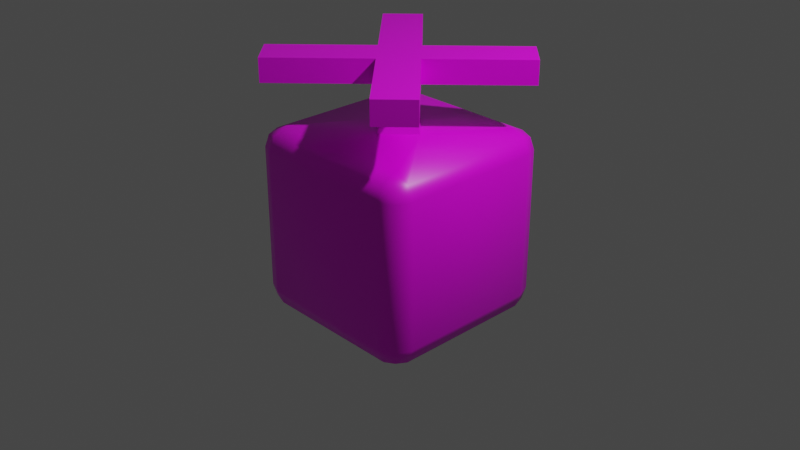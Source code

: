 # Source: onion.blend  (saved by Blender 3.2.14; exported with 4.5.12 LTS)
import bpy
from mathutils import Matrix  # noqa: F401  (used for matrix-valued properties, if any)

bpy.ops.wm.read_factory_settings(use_empty=True)
scene = bpy.context.scene
scene.name = 'Scene'

# ---- collections
col_collection = bpy.data.collections.new('Collection'); scene.collection.children.link(col_collection)

# ---- images (referenced by path relative to the original .blend; pixels are not part of the script)
import os
ASSET_DIR = os.environ.get("B2B_ASSET_DIR", "")  # directory of the original .blend (textures are referenced by path, not embedded)
HERE = os.path.dirname(os.path.abspath(__file__))  # packed textures are extracted next to this script under _unpacked/

def load_image(name, relpath, width, height, colorspace="sRGB"):
    """Load a texture the original file referenced (path relative to the .blend, or extracted next to this script)."""
    p = next((c for c in (os.path.join(HERE, relpath), os.path.join(ASSET_DIR, relpath)) if relpath and os.path.exists(c)), "")
    if p:
        img = bpy.data.images.load(p, check_existing=True)
        img.name = name
    else:  # same state as the original file: an image datablock whose file is absent (Cycles renders it pink)
        img = bpy.data.images.new(name, width, height)
        img.source = "FILE"
        img.filepath = "//" + (relpath or name)
    img.colorspace_settings.name = colorspace
    return img
img_onionthing_png = load_image('Onionthing.png', 'Onionthing.png', 1024, 1024, 'sRGB')

# ---- materials (node trees are filled in below, after node groups)
mat_material = bpy.data.materials.new('Material')
mat_material.alpha_threshold = 0.0
mat_material.use_transparent_shadow = False
mat_material.line_color = (0.0, 0.0, 0.0, 1.0)

# ---- material node trees
mat_material.use_nodes = True; mat_material.node_tree.nodes.clear()
_N = mat_material.node_tree.nodes; _L = mat_material.node_tree.links
n0 = _N.new('ShaderNodeOutputMaterial'); n0.name = 'Material Output'; n0.location = (300, 300)
n1 = _N.new('ShaderNodeBsdfPrincipled'); n1.name = 'Principled BSDF'; n1.location = (10, 300)
n1.distribution = 'GGX'
n1.subsurface_method = 'RANDOM_WALK_SKIN'
n1.inputs[2].default_value = 0.4
n1.inputs[3].default_value = 1.45
n1.inputs[27].default_value = (0.0, 0.0, 0.0, 1.0)
n1.inputs[28].default_value = 1.0
n2 = _N.new('ShaderNodeTexImage'); n2.name = 'Image Texture'; n2.location = (-280, 280)
n2.image = img_onionthing_png
_L.new(n1.outputs[0], n0.inputs[0])
_L.new(n2.outputs[0], n1.inputs[0])
n0.is_active_output = True

# ---- world
world_world = bpy.data.worlds.new('World'); scene.world = world_world
world_world.use_nodes = True; world_world.node_tree.nodes.clear()
_N = world_world.node_tree.nodes; _L = world_world.node_tree.links
n0 = _N.new('ShaderNodeOutputWorld'); n0.name = 'World Output'; n0.location = (300, 300)
n1 = _N.new('ShaderNodeBackground'); n1.name = 'Background'; n1.location = (10, 300)
n1.inputs[0].default_value = (0.05088, 0.05088, 0.05088, 1.0)
_L.new(n1.outputs[0], n0.inputs[0])
n0.is_active_output = True
world_world.color = (0.05088, 0.05088, 0.05088)
world_world.use_sun_shadow = False
world_world.sun_shadow_jitter_overblur = 0.0

# ---- cameras
cam_camera = bpy.data.cameras.new('Camera')
cam_camera.clip_end = 100.0
cam_camera.ortho_scale = 7.314

# ---- lights
light_light = bpy.data.lights.new('Light', 'POINT')
light_light.transmission_factor = 0.0
light_light.energy = 1000.0
light_light.shadow_soft_size = 0.1
light_light.shadow_maximum_resolution = 0.006
light_light.use_absolute_resolution = True

# ---- meshes
me_cube = bpy.data.meshes.new('Cube')
me_cube.from_pydata([(1.0, -0.7727, 0.7727), (0.7727, -0.7727, 1.0), (0.7727, -1.0, 0.7727), (0.9334, -0.7727, 0.9334), (0.9039, -0.9039, 0.9039), (0.7727, -0.9334, 0.9334), (0.9334, -0.9334, 0.7727), (1.0, -0.7727, -0.7727), (0.7727, -1.0, -0.7727), (0.7727, -0.7727, -1.0), (0.9334, -0.9334, -0.7727), (0.9039, -0.9039, -0.9039), (0.7727, -0.9334, -0.9334), (0.9334, -0.7727, -0.9334), (0.2976, 0.0, 1.0), (0.9334, 0.0, 0.9334), (1.0, 0.0, 0.7727), (0.7727, 0.0, -1.0), (0.9334, 0.0, -0.9334), (1.0, 0.0, -0.7727), (0.0, -0.2976, 1.0), (0.0, -0.9334, 0.9334), (0.0, -1.0, 0.7727), (0.0, -0.7727, -1.0), (0.0, -0.9334, -0.9334), (0.0, -1.0, -0.7727), (0.2976, 0.0, 1.504), (0.2, -0.2, -1.5), (0.0, 0.0, 1.752), (0.2976, 0.0, 1.752), (0.0, -0.2976, 1.752), (0.0, -0.2976, 1.504), (0.7757, -1.073, 1.752), (0.7757, -1.073, 1.504), (1.073, -0.7757, 1.752), (1.073, -0.7757, 1.504), (0.1797, 0.0, 1.252), (0.0, -0.1797, 1.252), (-1.0, -0.7727, 0.7727), (-0.7727, -0.7727, 1.0), (-0.7727, -1.0, 0.7727), (-0.9334, -0.7727, 0.9334), (-0.9039, -0.9039, 0.9039), (-0.7727, -0.9334, 0.9334), (-0.9334, -0.9334, 0.7727), (-1.0, -0.7727, -0.7727), (-0.7727, -1.0, -0.7727), (-0.7727, -0.7727, -1.0), (-0.9334, -0.9334, -0.7727), (-0.9039, -0.9039, -0.9039), (-0.7727, -0.9334, -0.9334), (-0.9334, -0.7727, -0.9334), (-0.2976, 0.0, 1.0), (-0.9334, 0.0, 0.9334), (-1.0, 0.0, 0.7727), (-0.7727, 0.0, -1.0), (-0.9334, 0.0, -0.9334), (-1.0, 0.0, -0.7727), (-0.2976, 0.0, 1.504), (-0.2, -0.2, -1.5), (-0.2976, 0.0, 1.752), (-0.7757, -1.073, 1.752), (-0.7757, -1.073, 1.504), (-1.073, -0.7757, 1.752), (-1.073, -0.7757, 1.504), (-0.1797, 0.0, 1.252), (1.0, 0.7727, 0.7727), (0.7727, 0.7727, 1.0), (0.7727, 1.0, 0.7727), (0.9334, 0.7727, 0.9334), (0.9039, 0.9039, 0.9039), (0.7727, 0.9334, 0.9334), (0.9334, 0.9334, 0.7727), (1.0, 0.7727, -0.7727), (0.7727, 1.0, -0.7727), (0.7727, 0.7727, -1.0), (0.9334, 0.9334, -0.7727), (0.9039, 0.9039, -0.9039), (0.7727, 0.9334, -0.9334), (0.9334, 0.7727, -0.9334), (0.0, 0.2976, 1.0), (0.0, 0.9334, 0.9334), (0.0, 1.0, 0.7727), (0.0, 0.7727, -1.0), (0.0, 0.9334, -0.9334), (0.0, 1.0, -0.7727), (0.2, 0.2, -1.5), (0.0, 0.2976, 1.752), (0.0, 0.2976, 1.504), (0.7757, 1.073, 1.752), (0.7757, 1.073, 1.504), (1.073, 0.7757, 1.752), (1.073, 0.7757, 1.504), (0.0, 0.1797, 1.252), (-1.0, 0.7727, 0.7727), (-0.7727, 0.7727, 1.0), (-0.7727, 1.0, 0.7727), (-0.9334, 0.7727, 0.9334), (-0.9039, 0.9039, 0.9039), (-0.7727, 0.9334, 0.9334), (-0.9334, 0.9334, 0.7727), (-1.0, 0.7727, -0.7727), (-0.7727, 1.0, -0.7727), (-0.7727, 0.7727, -1.0), (-0.9334, 0.9334, -0.7727), (-0.9039, 0.9039, -0.9039), (-0.7727, 0.9334, -0.9334), (-0.9334, 0.7727, -0.9334), (-0.2, 0.2, -1.5), (-0.7757, 1.073, 1.752), (-0.7757, 1.073, 1.504), (-1.073, 0.7757, 1.752), (-1.073, 0.7757, 1.504)], [], [(27, 17, 23), (19, 16, 0, 7), (0, 3, 4, 6), (1, 5, 4, 3), (2, 6, 4, 5), (7, 10, 11, 13), (8, 12, 11, 10), (9, 13, 11, 12), (2, 8, 10, 6), (6, 10, 7, 0), (14, 1, 3, 15), (15, 3, 0, 16), (23, 9, 12, 24), (24, 12, 8, 25), (13, 18, 19, 7), (9, 17, 18, 13), (5, 21, 22, 2), (1, 20, 21, 5), (29, 30, 32, 34), (8, 2, 22, 25), (20, 1, 14), (29, 28, 30), (37, 36, 26, 31), (33, 35, 34, 32), (30, 31, 33, 32), (31, 26, 35, 33), (26, 29, 34, 35), (23, 17, 9), (20, 14, 36, 37), (59, 23, 55), (57, 45, 38, 54), (38, 44, 42, 41), (39, 41, 42, 43), (40, 43, 42, 44), (45, 51, 49, 48), (46, 48, 49, 50), (47, 50, 49, 51), (40, 44, 48, 46), (44, 38, 45, 48), (52, 53, 41, 39), (53, 54, 38, 41), (23, 24, 50, 47), (24, 25, 46, 50), (51, 45, 57, 56), (47, 51, 56, 55), (43, 40, 22, 21), (39, 43, 21, 20), (60, 63, 61, 30), (46, 25, 22, 40), (20, 52, 39), (60, 30, 28), (37, 31, 58, 65), (62, 61, 63, 64), (30, 61, 62, 31), (31, 62, 64, 58), (58, 64, 63, 60), (23, 47, 55), (20, 37, 65, 52), (86, 83, 17), (19, 73, 66, 16), (66, 72, 70, 69), (67, 69, 70, 71), (68, 71, 70, 72), (73, 79, 77, 76), (74, 76, 77, 78), (75, 78, 77, 79), (68, 72, 76, 74), (72, 66, 73, 76), (14, 15, 69, 67), (15, 16, 66, 69), (83, 84, 78, 75), (84, 85, 74, 78), (79, 73, 19, 18), (75, 79, 18, 17), (71, 68, 82, 81), (67, 71, 81, 80), (29, 91, 89, 87), (74, 85, 82, 68), (80, 14, 67), (29, 87, 28), (93, 88, 26, 36), (90, 89, 91, 92), (87, 89, 90, 88), (88, 90, 92, 26), (26, 92, 91, 29), (83, 75, 17), (80, 93, 36, 14), (108, 55, 83), (57, 54, 94, 101), (94, 97, 98, 100), (95, 99, 98, 97), (96, 100, 98, 99), (101, 104, 105, 107), (102, 106, 105, 104), (103, 107, 105, 106), (96, 102, 104, 100), (100, 104, 101, 94), (52, 95, 97, 53), (53, 97, 94, 54), (83, 103, 106, 84), (84, 106, 102, 85), (107, 56, 57, 101), (103, 55, 56, 107), (99, 81, 82, 96), (95, 80, 81, 99), (60, 87, 109, 111), (102, 96, 82, 85), (80, 95, 52), (60, 28, 87), (93, 65, 58, 88), (110, 112, 111, 109), (87, 88, 110, 109), (88, 58, 112, 110), (58, 60, 111, 112), (83, 55, 103), (80, 52, 65, 93)])
me_cube.polygons.foreach_set('use_smooth', [0, 1, 1, 1, 1, 1, 1, 1, 1, 1, 1, 1, 1, 1, 1, 1, 1, 1, 0, 1, 1, 0, 0, 0, 0, 0, 0, 1, 0, 0, 1, 1, 1, 1, 1, 1, 1, 1, 1, 1, 1, 1, 1, 1, 1, 1, 1, 0, 1, 1, 0, 0, 0, 0, 0, 0, 1, 0, 0, 1, 1, 1, 1, 1, 1, 1, 1, 1, 1, 1, 1, 1, 1, 1, 1, 1, 0, 1, 1, 0, 0, 0, 0, 0, 0, 1, 0, 0, 1, 1, 1, 1, 1, 1, 1, 1, 1, 1, 1, 1, 1, 1, 1, 1, 1, 0, 1, 1, 0, 0, 0, 0, 0, 0, 1, 0])
_uv = me_cube.uv_layers.new(name='UVMap')
_uv.uv.foreach_set('vector', [0.811, 0.08595, 0.811, 0.09226, 0.8059, 0.0878, 0.2979, 0.4253, 0.5515, 0.4253, 0.5515, 0.5521, 0.2979, 0.5521, 0.5704, 0.05026, 0.5718, 0.05026, 0.5716, 0.05146, 0.5704, 0.05173, 0.5507, 0.06991, 0.5522, 0.06991, 0.5519, 0.07111, 0.5507, 0.07138, 0.5506, 0.07285, 0.5504, 0.07138, 0.5516, 0.07165, 0.5519, 0.07285, 0.7903, 0.06602, 0.7903, 0.06741, 0.7892, 0.06715, 0.7889, 0.06602, 0.7718, 0.08734, 0.7704, 0.08734, 0.7706, 0.0862, 0.7717, 0.08595, 0.8174, 0.07121, 0.8174, 0.06982, 0.8185, 0.07008, 0.8187, 0.07121, 0.3507, 0.5361, 0.3342, 0.5361, 0.334, 0.5344, 0.3506, 0.5344, 0.3743, 0.511, 0.3575, 0.511, 0.3575, 0.5092, 0.3743, 0.5092, 0.5436, 0.06556, 0.5507, 0.06991, 0.5507, 0.07138, 0.5436, 0.07138, 0.5718, 0.04319, 0.5718, 0.05026, 0.5704, 0.05026, 0.5704, 0.04319, 0.8174, 0.07788, 0.8174, 0.07121, 0.8187, 0.07121, 0.8187, 0.07788, 0.7704, 0.09401, 0.7704, 0.08734, 0.7718, 0.08734, 0.7718, 0.09401, 0.7889, 0.06602, 0.7889, 0.05934, 0.7903, 0.05934, 0.7903, 0.06602, 0.8174, 0.07121, 0.8107, 0.07121, 0.8107, 0.06982, 0.8174, 0.06982, 0.5519, 0.07285, 0.5519, 0.07993, 0.5506, 0.07993, 0.5506, 0.07285, 0.5507, 0.06991, 0.5464, 0.06284, 0.5522, 0.06284, 0.5522, 0.06991, 0.5449, 0.04719, 0.5476, 0.04447, 0.5547, 0.05157, 0.552, 0.05429, 0.2698, 0.5311, 0.519, 0.5311, 0.519, 0.6579, 0.2698, 0.6579, 0.5464, 0.06284, 0.5507, 0.06991, 0.5436, 0.06556, 0.5449, 0.04719, 0.5449, 0.04447, 0.5476, 0.04447, 0.586, 0.07411, 0.5864, 0.07575, 0.5841, 0.07683, 0.5836, 0.07411, 0.5909, 0.03464, 0.5909, 0.03737, 0.5886, 0.03737, 0.5886, 0.03464, 0.5727, 0.07807, 0.575, 0.07807, 0.575, 0.08517, 0.5727, 0.08517, 0.5519, 0.07138, 0.5557, 0.07138, 0.5557, 0.08142, 0.5519, 0.08142, 0.5909, 0.04447, 0.5886, 0.04447, 0.5886, 0.03737, 0.5909, 0.03737, 0.8174, 0.07788, 0.8107, 0.07121, 0.8174, 0.07121, 0.5846, 0.08352, 0.5846, 0.0808, 0.5869, 0.0808, 0.5869, 0.08244, 0.8161, 0.09226, 0.811, 0.0904, 0.8161, 0.08595, 0.5938, 0.6414, 0.5938, 0.7682, 0.3402, 0.7682, 0.3402, 0.6414, 0.5678, 0.05576, 0.5678, 0.05429, 0.569, 0.05456, 0.5693, 0.05576, 0.5507, 0.05576, 0.5507, 0.05429, 0.5519, 0.05456, 0.5522, 0.05576, 0.5506, 0.087, 0.5519, 0.087, 0.5516, 0.0882, 0.5504, 0.08847, 0.7879, 0.07121, 0.7865, 0.07121, 0.7868, 0.07008, 0.7879, 0.06982, 0.7718, 0.1007, 0.7717, 0.1021, 0.7706, 0.1018, 0.7704, 0.1007, 0.8174, 0.08456, 0.8187, 0.08456, 0.8185, 0.08569, 0.8174, 0.08595, 0.5293, 0.7273, 0.5288, 0.7328, 0.4766, 0.7328, 0.477, 0.7273, 0.6798, 0.7076, 0.6798, 0.7131, 0.6266, 0.7131, 0.6266, 0.7076, 0.5436, 0.06011, 0.5436, 0.05429, 0.5507, 0.05429, 0.5507, 0.05576, 0.5693, 0.06284, 0.5678, 0.06284, 0.5678, 0.05576, 0.5693, 0.05576, 0.8174, 0.07788, 0.8187, 0.07788, 0.8187, 0.08456, 0.8174, 0.08456, 0.7704, 0.09401, 0.7718, 0.09401, 0.7718, 0.1007, 0.7704, 0.1007, 0.7865, 0.07121, 0.7879, 0.07121, 0.7879, 0.07788, 0.7865, 0.07788, 0.8174, 0.08456, 0.8174, 0.08595, 0.8107, 0.08595, 0.8107, 0.08456, 0.5519, 0.087, 0.5506, 0.087, 0.5506, 0.07993, 0.5519, 0.07993, 0.5507, 0.05576, 0.5522, 0.05576, 0.5522, 0.06284, 0.5464, 0.06284, 0.5449, 0.04174, 0.552, 0.03464, 0.5547, 0.03737, 0.5476, 0.04447, 0.2698, 0.7847, 0.2698, 0.6579, 0.519, 0.6579, 0.519, 0.7847, 0.5464, 0.06284, 0.5436, 0.06011, 0.5507, 0.05576, 0.5449, 0.04174, 0.5476, 0.04447, 0.5449, 0.04447, 0.586, 0.07411, 0.5836, 0.07411, 0.5841, 0.07138, 0.5864, 0.07246, 0.5886, 0.07394, 0.5864, 0.07394, 0.5864, 0.07122, 0.5886, 0.07122, 0.5795, 0.08517, 0.5795, 0.07807, 0.5818, 0.07807, 0.5818, 0.08517, 0.5673, 0.07138, 0.5673, 0.08142, 0.5634, 0.08142, 0.5634, 0.07138, 0.5886, 0.06412, 0.5886, 0.07122, 0.5864, 0.07122, 0.5864, 0.06412, 0.8174, 0.07788, 0.8174, 0.08456, 0.8107, 0.08456, 0.5519, 0.08142, 0.5542, 0.0825, 0.5542, 0.08415, 0.5519, 0.08415, 0.8059, 0.09857, 0.8008, 0.09672, 0.8059, 0.09226, 0.2979, 0.4253, 0.2979, 0.2985, 0.5515, 0.2985, 0.5515, 0.4253, 0.5704, 0.03612, 0.5704, 0.03464, 0.5716, 0.03491, 0.5718, 0.03612, 0.5366, 0.06991, 0.5366, 0.07138, 0.5354, 0.07111, 0.5351, 0.06991, 0.5873, 0.05026, 0.5886, 0.05026, 0.5883, 0.05146, 0.5872, 0.05173, 0.7903, 0.05267, 0.7889, 0.05267, 0.7892, 0.05154, 0.7903, 0.05128, 0.8065, 0.06602, 0.8064, 0.06741, 0.8052, 0.06715, 0.805, 0.06602, 0.804, 0.07121, 0.8026, 0.07121, 0.8029, 0.07008, 0.804, 0.06982, 0.7523, 0.3399, 0.7518, 0.3468, 0.6868, 0.3468, 0.6874, 0.3399, 0.6732, 0.2669, 0.6732, 0.2738, 0.6071, 0.2738, 0.6071, 0.2669, 0.5436, 0.06556, 0.5436, 0.07138, 0.5366, 0.07138, 0.5366, 0.06991, 0.5718, 0.04319, 0.5704, 0.04319, 0.5704, 0.03612, 0.5718, 0.03612, 0.804, 0.07788, 0.8026, 0.07788, 0.8026, 0.07121, 0.804, 0.07121, 0.805, 0.05934, 0.8065, 0.05934, 0.8065, 0.06602, 0.805, 0.06602, 0.7889, 0.05267, 0.7903, 0.05267, 0.7903, 0.05934, 0.7889, 0.05934, 0.804, 0.07121, 0.804, 0.06982, 0.8107, 0.06982, 0.8107, 0.07121, 0.5886, 0.05026, 0.5873, 0.05026, 0.5873, 0.04319, 0.5886, 0.04319, 0.5366, 0.06991, 0.5351, 0.06991, 0.5351, 0.06284, 0.5409, 0.06284, 0.5449, 0.04719, 0.5378, 0.05429, 0.5351, 0.05157, 0.5422, 0.04447, 0.6709, 0.2985, 0.6709, 0.4253, 0.4218, 0.4253, 0.4218, 0.2985, 0.5409, 0.06284, 0.5436, 0.06556, 0.5366, 0.06991, 0.5449, 0.04719, 0.5422, 0.04447, 0.5449, 0.04447, 0.5843, 0.0808, 0.5818, 0.0808, 0.5823, 0.07807, 0.5846, 0.07915, 0.5909, 0.05429, 0.5886, 0.05429, 0.5886, 0.05157, 0.5909, 0.05157, 0.5773, 0.08517, 0.5773, 0.07807, 0.5795, 0.07807, 0.5795, 0.08517, 0.5596, 0.08142, 0.5596, 0.07138, 0.5634, 0.07138, 0.5634, 0.08142, 0.5909, 0.04447, 0.5909, 0.05157, 0.5886, 0.05157, 0.5886, 0.04447, 0.804, 0.07788, 0.804, 0.07121, 0.8107, 0.07121, 0.5846, 0.07807, 0.5869, 0.07915, 0.5869, 0.0808, 0.5846, 0.0808, 0.8059, 0.08595, 0.8059, 0.09226, 0.8008, 0.0878, 0.5938, 0.6414, 0.3402, 0.6414, 0.3402, 0.5146, 0.5938, 0.5146, 0.5678, 0.06991, 0.5693, 0.06991, 0.569, 0.07111, 0.5678, 0.07138, 0.5366, 0.05576, 0.5351, 0.05576, 0.5354, 0.05456, 0.5366, 0.05429, 0.5873, 0.03612, 0.5872, 0.03464, 0.5883, 0.03491, 0.5886, 0.03612, 0.7879, 0.08456, 0.7879, 0.08595, 0.7868, 0.08569, 0.7865, 0.08456, 0.8065, 0.05267, 0.805, 0.05267, 0.8052, 0.05154, 0.8064, 0.05128, 0.804, 0.08456, 0.804, 0.08595, 0.8029, 0.08569, 0.8026, 0.08456, 0.6951, 0.5049, 0.6718, 0.5049, 0.6716, 0.5024, 0.6949, 0.5024, 0.6623, 0.5642, 0.6385, 0.5642, 0.6385, 0.5618, 0.6623, 0.5618, 0.5436, 0.06011, 0.5366, 0.05576, 0.5366, 0.05429, 0.5436, 0.05429, 0.5693, 0.06284, 0.5693, 0.06991, 0.5678, 0.06991, 0.5678, 0.06284, 0.804, 0.07788, 0.804, 0.08456, 0.8026, 0.08456, 0.8026, 0.07788, 0.805, 0.05934, 0.805, 0.05267, 0.8065, 0.05267, 0.8065, 0.05934, 0.7865, 0.08456, 0.7865, 0.07788, 0.7879, 0.07788, 0.7879, 0.08456, 0.804, 0.08456, 0.8107, 0.08456, 0.8107, 0.08595, 0.804, 0.08595, 0.5886, 0.03612, 0.5886, 0.04319, 0.5873, 0.04319, 0.5873, 0.03612, 0.5366, 0.05576, 0.5409, 0.06284, 0.5351, 0.06284, 0.5351, 0.05576, 0.5449, 0.04174, 0.5422, 0.04447, 0.5351, 0.03737, 0.5378, 0.03464, 0.6709, 0.5521, 0.4218, 0.5521, 0.4218, 0.4253, 0.6709, 0.4253, 0.5409, 0.06284, 0.5366, 0.05576, 0.5436, 0.06011, 0.5449, 0.04174, 0.5449, 0.04447, 0.5422, 0.04447, 0.5843, 0.0808, 0.5846, 0.08244, 0.5823, 0.08352, 0.5818, 0.0808, 0.5886, 0.05429, 0.5886, 0.05702, 0.5864, 0.05702, 0.5864, 0.05429, 0.575, 0.07807, 0.5773, 0.07807, 0.5773, 0.08517, 0.575, 0.08517, 0.5596, 0.08142, 0.5557, 0.08142, 0.5557, 0.07138, 0.5596, 0.07138, 0.5886, 0.06412, 0.5864, 0.06412, 0.5864, 0.05702, 0.5886, 0.05702, 0.804, 0.07788, 0.8107, 0.08456, 0.804, 0.08456, 0.5519, 0.08687, 0.5519, 0.08415, 0.5542, 0.08415, 0.5542, 0.08579])
me_cube.materials.append(mat_material)
me_cube.use_mirror_vertex_groups = False
me_cube.update()
arm_armature = bpy.data.armatures.new('Armature')  # bones are not reproduced

# ---- objects
ob_cube = bpy.data.objects.new('Cube', me_cube)
ob_light = bpy.data.objects.new('Light', light_light)
ob_camera = bpy.data.objects.new('Camera', cam_camera)
ob_armature = bpy.data.objects.new('Armature', arm_armature)

# ---- transforms, parenting, visibility, modifiers, constraints
ob_cube.parent = ob_armature
ob_cube.location = (0.0, 0.0, 0.0)
ob_cube.lock_rotations_4d = False
ob_cube.empty_display_type = 'ARROWS'
ob_cube.lineart.crease_threshold = 0.0
_vg = ob_cube.vertex_groups.new(name='Bone')
for _i, _w in zip([0, 1, 2, 3, 4, 5, 6, 7, 8, 9, 10, 11, 12, 13, 14, 15, 16, 17, 18, 19, 20, 21, 22, 23, 24, 25, 26, 27, 36, 37, 38, 39, 40, 41, 42, 43, 44, 45, 46, 47, 48, 49, 50, 51, 52, 53, 54, 55, 56, 57, 58, 59, 65, 66, 67, 68, 69, 70, 71, 72, 73, 74, 75, 76, 77, 78, 79, 80, 81, 82, 83, 84, 85, 86, 93, 94, 95, 96, 97, 98, 99, 100, 101, 102, 103, 104, 105, 106, 107, 108], [0.9921, 0.9839, 0.9914, 0.989, 0.9897, 0.988, 0.9918, 0.9981, 0.998, 0.9985, 0.9981, 0.9982, 0.9983, 0.9983, 0.9588, 0.9879, 0.9926, 0.9988, 0.9986, 0.9984, 0.9164, 0.979, 0.9884, 0.9987, 0.9984, 0.998, 0.03887, 0.9988, 0.7829, 0.2114, 0.9921, 0.9839, 0.9914, 0.989, 0.9897, 0.988, 0.9918, 0.9981, 0.998, 0.9985, 0.9981, 0.9982, 0.9983, 0.9983, 0.9588, 0.9879, 0.9926, 0.9988, 0.9986, 0.9984, 0.03887, 0.9988, 0.7829, 0.9921, 0.9839, 0.9914, 0.989, 0.9897, 0.988, 0.9918, 0.9981, 0.998, 0.9985, 0.9981, 0.9982, 0.9983, 0.9983, 0.9164, 0.979, 0.9884, 0.9987, 0.9984, 0.998, 0.9988, 0.2114, 0.9921, 0.9839, 0.9914, 0.989, 0.9897, 0.988, 0.9918, 0.9981, 0.998, 0.9985, 0.9981, 0.9982, 0.9983, 0.9983, 0.9988]): _vg.add([_i], _w, 'REPLACE')
_vg = ob_cube.vertex_groups.new(name='Bone.001')
for _i, _w in zip([14, 20, 26, 28, 29, 30, 31, 32, 33, 34, 35, 36, 37, 52, 58, 60, 61, 62, 63, 64, 65, 80, 87, 88, 89, 90, 91, 92, 93, 109, 110, 111, 112], [0.03236, 0.08359, 0.9556, 0.9999, 0.9861, 0.9929, 0.9777, 0.9837, 0.9827, 0.9839, 0.9818, 0.2171, 0.7886, 0.03236, 0.9556, 0.9861, 0.9837, 0.9827, 0.9839, 0.9818, 0.2171, 0.08359, 0.9929, 0.9777, 0.9837, 0.9827, 0.9839, 0.9818, 0.7886, 0.9837, 0.9827, 0.9839, 0.9818]): _vg.add([_i], _w, 'REPLACE')
_m = ob_cube.modifiers.new('Armature', 'ARMATURE')
_m.object = ob_armature
ob_light.location = (4.076, 1.005, 5.904)
ob_light.rotation_euler = (0.6503, 0.05522, 1.866)
ob_light.lock_rotations_4d = False
ob_light.empty_display_type = 'ARROWS'
ob_light.color = (0.0, 0.0, 0.0, 0.0)
ob_light.lineart.crease_threshold = 0.0
ob_camera.location = (7.359, -6.926, 4.958)
ob_camera.rotation_euler = (1.109, 0.0, 0.8149)
ob_camera.lock_rotations_4d = False
ob_camera.empty_display_type = 'ARROWS'
ob_camera.color = (0.0, 0.0, 0.0, 0.0)
ob_camera.display_type = 'WIRE'
ob_camera.lineart.crease_threshold = 0.0
ob_armature.location = (0.0, 0.0, 0.0)

# ---- collection membership
col_collection.objects.link(ob_cube)
col_collection.objects.link(ob_light)
col_collection.objects.link(ob_camera)
col_collection.objects.link(ob_armature)

# ---- scene / render settings (as saved in the file)
scene.camera = ob_camera
scene.frame_start = 1; scene.frame_end = 10; scene.frame_set(5)
scene.render.engine = 'BLENDER_EEVEE_NEXT'
scene.cycles.sampling_pattern = 'TABULATED_SOBOL'
scene.cycles.use_light_tree = False
scene.view_settings.view_transform = 'Filmic'
bpy.context.view_layer.update()
